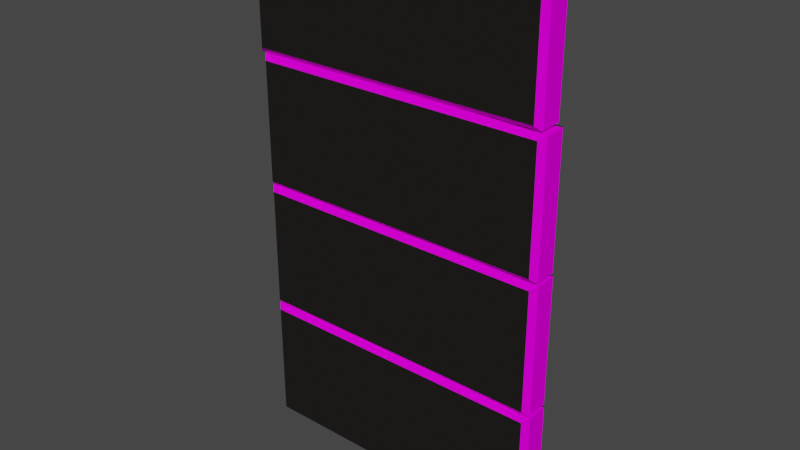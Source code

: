 # Source: Puerta.blend  (saved by Blender 3.4.6; exported with 4.5.12 LTS)
import bpy
from mathutils import Matrix  # noqa: F401  (used for matrix-valued properties, if any)

bpy.ops.wm.read_factory_settings(use_empty=True)
scene = bpy.context.scene
scene.name = 'Scene'

# ---- collections
col_collection = bpy.data.collections.new('Collection'); scene.collection.children.link(col_collection)

# ---- materials (node trees are filled in below, after node groups)
mat_material_001 = bpy.data.materials.new('Material.001')
mat_material_001.use_transparent_shadow = False
mat_material_002 = bpy.data.materials.new('Material.002')
mat_material_002.use_transparent_shadow = False

# ---- material node trees
mat_material_001.use_nodes = True; mat_material_001.node_tree.nodes.clear()
_N = mat_material_001.node_tree.nodes; _L = mat_material_001.node_tree.links
n0 = _N.new('ShaderNodeBsdfPrincipled'); n0.name = 'Principled BSDF'; n0.location = (10, 300)
n0.distribution = 'GGX'
n0.subsurface_method = 'RANDOM_WALK_SKIN'
n0.inputs[0].default_value = (0.01702, 0.01437, 0.01425, 1.0)
n0.inputs[2].default_value = 1.0
n0.inputs[3].default_value = 1.45
n0.inputs[13].default_value = 0.0
n0.inputs[27].default_value = (0.0, 0.0, 0.0, 1.0)
n0.inputs[28].default_value = 1.0
n1 = _N.new('ShaderNodeOutputMaterial'); n1.name = 'Material Output'; n1.location = (300, 300)
_L.new(n0.outputs[0], n1.inputs[0])
n1.is_active_output = True
mat_material_002.use_nodes = True; mat_material_002.node_tree.nodes.clear()
_N = mat_material_002.node_tree.nodes; _L = mat_material_002.node_tree.links
n0 = _N.new('ShaderNodeBsdfPrincipled'); n0.name = 'Principled BSDF'; n0.location = (10, 300)
n0.distribution = 'GGX'
n0.subsurface_method = 'RANDOM_WALK_SKIN'
n0.inputs[0].default_value = (1.0, 0.0, 0.9546, 1.0)
n0.inputs[2].default_value = 1.0
n0.inputs[3].default_value = 1.45
n0.inputs[13].default_value = 0.0
n0.inputs[27].default_value = (0.0, 0.0, 0.0, 1.0)
n0.inputs[28].default_value = 1.0
n1 = _N.new('ShaderNodeOutputMaterial'); n1.name = 'Material Output'; n1.location = (300, 300)
_L.new(n0.outputs[0], n1.inputs[0])
n1.is_active_output = True

# ---- world
world_world = bpy.data.worlds.new('World'); scene.world = world_world
world_world.use_nodes = True; world_world.node_tree.nodes.clear()
_N = world_world.node_tree.nodes; _L = world_world.node_tree.links
n0 = _N.new('ShaderNodeOutputWorld'); n0.name = 'World Output'; n0.location = (300, 300)
n1 = _N.new('ShaderNodeBackground'); n1.name = 'Background'; n1.location = (10, 300)
n1.inputs[0].default_value = (0.05088, 0.05088, 0.05088, 1.0)
_L.new(n1.outputs[0], n0.inputs[0])
n0.is_active_output = True
world_world.color = (0.05088, 0.05088, 0.05088)
world_world.use_sun_shadow = False
world_world.sun_shadow_jitter_overblur = 0.0

# ---- meshes
me_plane = bpy.data.meshes.new('Plane')
me_plane.from_pydata([(-0.9007, 2.885, 0.7088), (-0.9007, -3.809, 0.7088), (1.876, -3.809, 0.7088), (1.876, 2.885, 0.7088), (-0.8794, -3.787, -8.752e-08), (1.855, -3.787, -8.752e-08), (-0.8794, 2.864, 0.0), (1.855, 2.864, 0.0), (-0.9649, 2.985, 0.6095), (-1.0, 2.95, 0.6095), (-0.9797, 2.964, 0.6297), (-1.0, -1.871, 0.6095), (-0.9649, -3.908, 0.6095), (-0.9797, -3.888, 0.6297), (1.94, -3.908, 0.6095), (1.975, -1.871, 0.6095), (1.955, -3.888, 0.6297), (1.975, 2.95, 0.6095), (1.94, 2.985, 0.6095), (1.955, 2.964, 0.6297), (-0.9649, -3.908, 0.1206), (-1.0, -1.871, 0.1206), (-0.9797, -3.888, 0.1004), (1.975, -1.871, 0.1206), (1.94, -3.908, 0.1206), (1.955, -3.888, 0.1004), (-1.0, 2.95, 0.1206), (-0.9649, 2.985, 0.1206), (-0.9797, 2.964, 0.1004), (1.94, 2.985, 0.1206), (1.975, 2.95, 0.1206), (1.955, 2.964, 0.1004)], [], [(16, 15, 17, 19, 3, 2), (26, 21, 11, 9), (1, 2, 3, 0), (4, 5, 25, 24, 20, 22), (29, 27, 8, 18), (20, 24, 14, 12), (23, 30, 17, 15), (10, 9, 11, 13, 1, 0), (4, 6, 7, 5), (5, 7, 31, 30, 23, 25), (6, 4, 22, 21, 26, 28), (7, 6, 28, 27, 29, 31), (13, 12, 14, 16, 2, 1), (8, 9, 10), (11, 12, 13), (14, 15, 16), (17, 18, 19), (20, 21, 22), (23, 24, 25), (26, 27, 28), (29, 30, 31), (8, 27, 26, 9), (20, 12, 11, 21), (23, 15, 14, 24), (29, 18, 17, 30), (19, 18, 8, 10, 0, 3)])
me_plane.polygons.foreach_set('material_index', [1, 1, 0, 1, 1, 1, 1, 1, 0, 1, 1, 1, 1, 0, 0, 0, 0, 0, 0, 0, 0, 0, 1, 1, 0, 1])
_uv = me_plane.uv_layers.new(name='UVMap')
_uv.uv.foreach_set('vector', [0.9932, 0.004145, 1.0, 0.00718, 1.0, 0.9928, 0.9932, 0.9959, 0.9666, 0.9797, 0.9666, 0.02031, 0.0, 0.9928, 0.0, 0.00718, 0.0, 0.00718, 0.0, 0.9928, 0.03338, 0.02031, 0.9666, 0.02031, 0.9666, 0.9797, 0.03338, 0.9797, 0.04054, 0.02467, 0.9595, 0.02467, 0.9932, 0.004145, 0.9882, 0.0, 0.0118, 0.0, 0.006814, 0.004145, 0.9882, 1.0, 0.0118, 1.0, 0.0118, 1.0, 0.9882, 1.0, 0.0118, 0.0, 0.9882, 0.0, 0.9882, 0.0, 0.0118, 0.0, 1.0, 0.00718, 1.0, 0.9928, 1.0, 0.9928, 1.0, 0.00718, 0.006814, 0.9959, 0.0, 0.9928, 0.0, 0.00718, 0.006814, 0.004145, 0.03338, 0.02031, 0.03338, 0.9797, 0.04054, 0.02467, 0.04054, 0.9753, 0.9595, 0.9753, 0.9595, 0.02467, 0.9595, 0.02467, 0.9595, 0.9753, 0.9932, 0.9959, 1.0, 0.9928, 1.0, 0.00718, 0.9932, 0.004145, 0.04054, 0.9753, 0.04054, 0.02467, 0.006814, 0.004145, 0.0, 0.00718, 0.0, 0.9928, 0.006814, 0.9959, 0.9595, 0.9753, 0.04054, 0.9753, 0.006814, 0.9959, 0.0118, 1.0, 0.9882, 1.0, 0.9932, 0.9959, 0.006814, 0.004145, 0.0118, 0.0, 0.9882, 0.0, 0.9932, 0.004145, 0.9666, 0.02031, 0.03338, 0.02031, 0.0118, 1.0, 0.0, 1.0, 0.006814, 0.9959, 0.0, 0.00718, 0.0, 0.0, 0.006814, 0.004145, 0.9882, 0.0, 1.0, 0.0, 0.9932, 0.004145, 1.0, 0.9928, 1.0, 1.0, 0.9932, 0.9959, 0.0118, 0.0, 0.0, 0.0, 0.006814, 0.004145, 1.0, 0.00718, 1.0, 0.0, 0.9932, 0.004145, 0.0, 0.9928, 0.0, 1.0, 0.006814, 0.9959, 0.9882, 1.0, 1.0, 1.0, 0.9932, 0.9959, 0.0118, 1.0, 0.0118, 1.0, 0.0, 0.9928, 0.0, 0.9928, 0.0118, 0.0, 0.0118, 0.0, 0.0, 0.00718, 0.0, 0.00718, 1.0, 0.00718, 1.0, 0.00718, 0.9882, 0.0, 0.9882, 0.0, 0.9882, 1.0, 0.9882, 1.0, 1.0, 0.9928, 1.0, 0.9928, 0.9932, 0.9959, 0.9882, 1.0, 0.0118, 1.0, 0.006814, 0.9959, 0.03338, 0.9797, 0.9666, 0.9797])
me_plane.materials.append(mat_material_001)
me_plane.materials.append(mat_material_002)
me_plane.update()
me_plane_001 = bpy.data.meshes.new('Plane.001')
me_plane_001.from_pydata([(-0.9007, 2.885, 0.7088), (-0.9007, -3.809, 0.7088), (1.876, -3.809, 0.7088), (1.876, 2.885, 0.7088), (-0.8794, -3.787, -8.752e-08), (1.855, -3.787, -8.752e-08), (-0.8794, 2.864, 0.0), (1.855, 2.864, 0.0), (-0.9649, 2.985, 0.6095), (-1.0, 2.95, 0.6095), (-0.9797, 2.964, 0.6297), (-1.0, -1.871, 0.6095), (-0.9649, -3.908, 0.6095), (-0.9797, -3.888, 0.6297), (1.94, -3.908, 0.6095), (1.975, -1.871, 0.6095), (1.955, -3.888, 0.6297), (1.975, 2.95, 0.6095), (1.94, 2.985, 0.6095), (1.955, 2.964, 0.6297), (-0.9649, -3.908, 0.1206), (-1.0, -1.871, 0.1206), (-0.9797, -3.888, 0.1004), (1.975, -1.871, 0.1206), (1.94, -3.908, 0.1206), (1.955, -3.888, 0.1004), (-1.0, 2.95, 0.1206), (-0.9649, 2.985, 0.1206), (-0.9797, 2.964, 0.1004), (1.94, 2.985, 0.1206), (1.975, 2.95, 0.1206), (1.955, 2.964, 0.1004)], [], [(16, 15, 17, 19, 3, 2), (26, 21, 11, 9), (1, 2, 3, 0), (4, 5, 25, 24, 20, 22), (29, 27, 8, 18), (20, 24, 14, 12), (23, 30, 17, 15), (10, 9, 11, 13, 1, 0), (4, 6, 7, 5), (5, 7, 31, 30, 23, 25), (6, 4, 22, 21, 26, 28), (7, 6, 28, 27, 29, 31), (13, 12, 14, 16, 2, 1), (8, 9, 10), (11, 12, 13), (14, 15, 16), (17, 18, 19), (20, 21, 22), (23, 24, 25), (26, 27, 28), (29, 30, 31), (8, 27, 26, 9), (20, 12, 11, 21), (23, 15, 14, 24), (29, 18, 17, 30), (19, 18, 8, 10, 0, 3)])
me_plane_001.polygons.foreach_set('material_index', [1, 1, 0, 1, 1, 1, 1, 1, 0, 1, 1, 1, 1, 0, 0, 0, 0, 0, 0, 0, 0, 0, 1, 1, 0, 1])
_uv = me_plane_001.uv_layers.new(name='UVMap')
_uv.uv.foreach_set('vector', [0.9932, 0.004145, 1.0, 0.00718, 1.0, 0.9928, 0.9932, 0.9959, 0.9666, 0.9797, 0.9666, 0.02031, 0.0, 0.9928, 0.0, 0.00718, 0.0, 0.00718, 0.0, 0.9928, 0.03338, 0.02031, 0.9666, 0.02031, 0.9666, 0.9797, 0.03338, 0.9797, 0.04054, 0.02467, 0.9595, 0.02467, 0.9932, 0.004145, 0.9882, 0.0, 0.0118, 0.0, 0.006814, 0.004145, 0.9882, 1.0, 0.0118, 1.0, 0.0118, 1.0, 0.9882, 1.0, 0.0118, 0.0, 0.9882, 0.0, 0.9882, 0.0, 0.0118, 0.0, 1.0, 0.00718, 1.0, 0.9928, 1.0, 0.9928, 1.0, 0.00718, 0.006814, 0.9959, 0.0, 0.9928, 0.0, 0.00718, 0.006814, 0.004145, 0.03338, 0.02031, 0.03338, 0.9797, 0.04054, 0.02467, 0.04054, 0.9753, 0.9595, 0.9753, 0.9595, 0.02467, 0.9595, 0.02467, 0.9595, 0.9753, 0.9932, 0.9959, 1.0, 0.9928, 1.0, 0.00718, 0.9932, 0.004145, 0.04054, 0.9753, 0.04054, 0.02467, 0.006814, 0.004145, 0.0, 0.00718, 0.0, 0.9928, 0.006814, 0.9959, 0.9595, 0.9753, 0.04054, 0.9753, 0.006814, 0.9959, 0.0118, 1.0, 0.9882, 1.0, 0.9932, 0.9959, 0.006814, 0.004145, 0.0118, 0.0, 0.9882, 0.0, 0.9932, 0.004145, 0.9666, 0.02031, 0.03338, 0.02031, 0.0118, 1.0, 0.0, 1.0, 0.006814, 0.9959, 0.0, 0.00718, 0.0, 0.0, 0.006814, 0.004145, 0.9882, 0.0, 1.0, 0.0, 0.9932, 0.004145, 1.0, 0.9928, 1.0, 1.0, 0.9932, 0.9959, 0.0118, 0.0, 0.0, 0.0, 0.006814, 0.004145, 1.0, 0.00718, 1.0, 0.0, 0.9932, 0.004145, 0.0, 0.9928, 0.0, 1.0, 0.006814, 0.9959, 0.9882, 1.0, 1.0, 1.0, 0.9932, 0.9959, 0.0118, 1.0, 0.0118, 1.0, 0.0, 0.9928, 0.0, 0.9928, 0.0118, 0.0, 0.0118, 0.0, 0.0, 0.00718, 0.0, 0.00718, 1.0, 0.00718, 1.0, 0.00718, 0.9882, 0.0, 0.9882, 0.0, 0.9882, 1.0, 0.9882, 1.0, 1.0, 0.9928, 1.0, 0.9928, 0.9932, 0.9959, 0.9882, 1.0, 0.0118, 1.0, 0.006814, 0.9959, 0.03338, 0.9797, 0.9666, 0.9797])
me_plane_001.materials.append(mat_material_001)
me_plane_001.materials.append(mat_material_002)
me_plane_001.update()
me_plane_002 = bpy.data.meshes.new('Plane.002')
me_plane_002.from_pydata([(-0.9007, 2.885, 0.7088), (-0.9007, -3.809, 0.7088), (1.876, -3.809, 0.7088), (1.876, 2.885, 0.7088), (-0.8794, -3.787, -8.752e-08), (1.855, -3.787, -8.752e-08), (-0.8794, 2.864, 0.0), (1.855, 2.864, 0.0), (-0.9649, 2.985, 0.6095), (-1.0, 2.95, 0.6095), (-0.9797, 2.964, 0.6297), (-1.0, -1.871, 0.6095), (-0.9649, -3.908, 0.6095), (-0.9797, -3.888, 0.6297), (1.94, -3.908, 0.6095), (1.975, -1.871, 0.6095), (1.955, -3.888, 0.6297), (1.975, 2.95, 0.6095), (1.94, 2.985, 0.6095), (1.955, 2.964, 0.6297), (-0.9649, -3.908, 0.1206), (-1.0, -1.871, 0.1206), (-0.9797, -3.888, 0.1004), (1.975, -1.871, 0.1206), (1.94, -3.908, 0.1206), (1.955, -3.888, 0.1004), (-1.0, 2.95, 0.1206), (-0.9649, 2.985, 0.1206), (-0.9797, 2.964, 0.1004), (1.94, 2.985, 0.1206), (1.975, 2.95, 0.1206), (1.955, 2.964, 0.1004)], [], [(16, 15, 17, 19, 3, 2), (26, 21, 11, 9), (1, 2, 3, 0), (4, 5, 25, 24, 20, 22), (29, 27, 8, 18), (20, 24, 14, 12), (23, 30, 17, 15), (10, 9, 11, 13, 1, 0), (4, 6, 7, 5), (5, 7, 31, 30, 23, 25), (6, 4, 22, 21, 26, 28), (7, 6, 28, 27, 29, 31), (13, 12, 14, 16, 2, 1), (8, 9, 10), (11, 12, 13), (14, 15, 16), (17, 18, 19), (20, 21, 22), (23, 24, 25), (26, 27, 28), (29, 30, 31), (8, 27, 26, 9), (20, 12, 11, 21), (23, 15, 14, 24), (29, 18, 17, 30), (19, 18, 8, 10, 0, 3)])
me_plane_002.polygons.foreach_set('material_index', [1, 1, 0, 1, 1, 1, 1, 1, 0, 1, 1, 1, 1, 0, 0, 0, 0, 0, 0, 0, 0, 0, 1, 1, 0, 1])
_uv = me_plane_002.uv_layers.new(name='UVMap')
_uv.uv.foreach_set('vector', [0.9932, 0.004145, 1.0, 0.00718, 1.0, 0.9928, 0.9932, 0.9959, 0.9666, 0.9797, 0.9666, 0.02031, 0.0, 0.9928, 0.0, 0.00718, 0.0, 0.00718, 0.0, 0.9928, 0.03338, 0.02031, 0.9666, 0.02031, 0.9666, 0.9797, 0.03338, 0.9797, 0.04054, 0.02467, 0.9595, 0.02467, 0.9932, 0.004145, 0.9882, 0.0, 0.0118, 0.0, 0.006814, 0.004145, 0.9882, 1.0, 0.0118, 1.0, 0.0118, 1.0, 0.9882, 1.0, 0.0118, 0.0, 0.9882, 0.0, 0.9882, 0.0, 0.0118, 0.0, 1.0, 0.00718, 1.0, 0.9928, 1.0, 0.9928, 1.0, 0.00718, 0.006814, 0.9959, 0.0, 0.9928, 0.0, 0.00718, 0.006814, 0.004145, 0.03338, 0.02031, 0.03338, 0.9797, 0.04054, 0.02467, 0.04054, 0.9753, 0.9595, 0.9753, 0.9595, 0.02467, 0.9595, 0.02467, 0.9595, 0.9753, 0.9932, 0.9959, 1.0, 0.9928, 1.0, 0.00718, 0.9932, 0.004145, 0.04054, 0.9753, 0.04054, 0.02467, 0.006814, 0.004145, 0.0, 0.00718, 0.0, 0.9928, 0.006814, 0.9959, 0.9595, 0.9753, 0.04054, 0.9753, 0.006814, 0.9959, 0.0118, 1.0, 0.9882, 1.0, 0.9932, 0.9959, 0.006814, 0.004145, 0.0118, 0.0, 0.9882, 0.0, 0.9932, 0.004145, 0.9666, 0.02031, 0.03338, 0.02031, 0.0118, 1.0, 0.0, 1.0, 0.006814, 0.9959, 0.0, 0.00718, 0.0, 0.0, 0.006814, 0.004145, 0.9882, 0.0, 1.0, 0.0, 0.9932, 0.004145, 1.0, 0.9928, 1.0, 1.0, 0.9932, 0.9959, 0.0118, 0.0, 0.0, 0.0, 0.006814, 0.004145, 1.0, 0.00718, 1.0, 0.0, 0.9932, 0.004145, 0.0, 0.9928, 0.0, 1.0, 0.006814, 0.9959, 0.9882, 1.0, 1.0, 1.0, 0.9932, 0.9959, 0.0118, 1.0, 0.0118, 1.0, 0.0, 0.9928, 0.0, 0.9928, 0.0118, 0.0, 0.0118, 0.0, 0.0, 0.00718, 0.0, 0.00718, 1.0, 0.00718, 1.0, 0.00718, 0.9882, 0.0, 0.9882, 0.0, 0.9882, 1.0, 0.9882, 1.0, 1.0, 0.9928, 1.0, 0.9928, 0.9932, 0.9959, 0.9882, 1.0, 0.0118, 1.0, 0.006814, 0.9959, 0.03338, 0.9797, 0.9666, 0.9797])
me_plane_002.materials.append(mat_material_001)
me_plane_002.materials.append(mat_material_002)
me_plane_002.update()
me_plane_003 = bpy.data.meshes.new('Plane.003')
me_plane_003.from_pydata([(-0.9007, 2.885, 0.7088), (-0.9007, -3.809, 0.7088), (1.876, -3.809, 0.7088), (1.876, 2.885, 0.7088), (-0.8794, -3.787, -8.752e-08), (1.855, -3.787, -8.752e-08), (-0.8794, 2.864, 0.0), (1.855, 2.864, 0.0), (-0.9649, 2.985, 0.6095), (-1.0, 2.95, 0.6095), (-0.9797, 2.964, 0.6297), (-1.0, -1.871, 0.6095), (-0.9649, -3.908, 0.6095), (-0.9797, -3.888, 0.6297), (1.94, -3.908, 0.6095), (1.975, -1.871, 0.6095), (1.955, -3.888, 0.6297), (1.975, 2.95, 0.6095), (1.94, 2.985, 0.6095), (1.955, 2.964, 0.6297), (-0.9649, -3.908, 0.1206), (-1.0, -1.871, 0.1206), (-0.9797, -3.888, 0.1004), (1.975, -1.871, 0.1206), (1.94, -3.908, 0.1206), (1.955, -3.888, 0.1004), (-1.0, 2.95, 0.1206), (-0.9649, 2.985, 0.1206), (-0.9797, 2.964, 0.1004), (1.94, 2.985, 0.1206), (1.975, 2.95, 0.1206), (1.955, 2.964, 0.1004)], [], [(16, 15, 17, 19, 3, 2), (26, 21, 11, 9), (1, 2, 3, 0), (4, 5, 25, 24, 20, 22), (29, 27, 8, 18), (20, 24, 14, 12), (23, 30, 17, 15), (10, 9, 11, 13, 1, 0), (4, 6, 7, 5), (5, 7, 31, 30, 23, 25), (6, 4, 22, 21, 26, 28), (7, 6, 28, 27, 29, 31), (13, 12, 14, 16, 2, 1), (8, 9, 10), (11, 12, 13), (14, 15, 16), (17, 18, 19), (20, 21, 22), (23, 24, 25), (26, 27, 28), (29, 30, 31), (8, 27, 26, 9), (20, 12, 11, 21), (23, 15, 14, 24), (29, 18, 17, 30), (19, 18, 8, 10, 0, 3)])
me_plane_003.polygons.foreach_set('material_index', [1, 1, 0, 1, 1, 1, 1, 1, 0, 1, 1, 1, 1, 0, 0, 0, 0, 0, 0, 0, 0, 0, 1, 1, 0, 1])
_uv = me_plane_003.uv_layers.new(name='UVMap')
_uv.uv.foreach_set('vector', [0.9932, 0.004145, 1.0, 0.00718, 1.0, 0.9928, 0.9932, 0.9959, 0.9666, 0.9797, 0.9666, 0.02031, 0.0, 0.9928, 0.0, 0.00718, 0.0, 0.00718, 0.0, 0.9928, 0.03338, 0.02031, 0.9666, 0.02031, 0.9666, 0.9797, 0.03338, 0.9797, 0.04054, 0.02467, 0.9595, 0.02467, 0.9932, 0.004145, 0.9882, 0.0, 0.0118, 0.0, 0.006814, 0.004145, 0.9882, 1.0, 0.0118, 1.0, 0.0118, 1.0, 0.9882, 1.0, 0.0118, 0.0, 0.9882, 0.0, 0.9882, 0.0, 0.0118, 0.0, 1.0, 0.00718, 1.0, 0.9928, 1.0, 0.9928, 1.0, 0.00718, 0.006814, 0.9959, 0.0, 0.9928, 0.0, 0.00718, 0.006814, 0.004145, 0.03338, 0.02031, 0.03338, 0.9797, 0.04054, 0.02467, 0.04054, 0.9753, 0.9595, 0.9753, 0.9595, 0.02467, 0.9595, 0.02467, 0.9595, 0.9753, 0.9932, 0.9959, 1.0, 0.9928, 1.0, 0.00718, 0.9932, 0.004145, 0.04054, 0.9753, 0.04054, 0.02467, 0.006814, 0.004145, 0.0, 0.00718, 0.0, 0.9928, 0.006814, 0.9959, 0.9595, 0.9753, 0.04054, 0.9753, 0.006814, 0.9959, 0.0118, 1.0, 0.9882, 1.0, 0.9932, 0.9959, 0.006814, 0.004145, 0.0118, 0.0, 0.9882, 0.0, 0.9932, 0.004145, 0.9666, 0.02031, 0.03338, 0.02031, 0.0118, 1.0, 0.0, 1.0, 0.006814, 0.9959, 0.0, 0.00718, 0.0, 0.0, 0.006814, 0.004145, 0.9882, 0.0, 1.0, 0.0, 0.9932, 0.004145, 1.0, 0.9928, 1.0, 1.0, 0.9932, 0.9959, 0.0118, 0.0, 0.0, 0.0, 0.006814, 0.004145, 1.0, 0.00718, 1.0, 0.0, 0.9932, 0.004145, 0.0, 0.9928, 0.0, 1.0, 0.006814, 0.9959, 0.9882, 1.0, 1.0, 1.0, 0.9932, 0.9959, 0.0118, 1.0, 0.0118, 1.0, 0.0, 0.9928, 0.0, 0.9928, 0.0118, 0.0, 0.0118, 0.0, 0.0, 0.00718, 0.0, 0.00718, 1.0, 0.00718, 1.0, 0.00718, 0.9882, 0.0, 0.9882, 0.0, 0.9882, 1.0, 0.9882, 1.0, 1.0, 0.9928, 1.0, 0.9928, 0.9932, 0.9959, 0.9882, 1.0, 0.0118, 1.0, 0.006814, 0.9959, 0.03338, 0.9797, 0.9666, 0.9797])
me_plane_003.materials.append(mat_material_001)
me_plane_003.materials.append(mat_material_002)
me_plane_003.update()

# ---- objects
ob_plane = bpy.data.objects.new('Plane', me_plane)
ob_plane_001 = bpy.data.objects.new('Plane.001', me_plane_001)
ob_plane_002 = bpy.data.objects.new('Plane.002', me_plane_002)
ob_plane_003 = bpy.data.objects.new('Plane.003', me_plane_003)

# ---- transforms, parenting, visibility, modifiers, constraints
ob_plane.location = (0.9786, 0.0, 9.42)
ob_plane.rotation_euler = (-1.571, 1.571, 0.0)
ob_plane_001.location = (1.067, 0.0, 6.434)
ob_plane_001.rotation_euler = (-1.571, 1.571, 0.0)
ob_plane_002.location = (1.084, 0.0, 3.459)
ob_plane_002.rotation_euler = (-1.571, 1.571, 0.0)
ob_plane_003.location = (1.09, 0.0, 0.4737)
ob_plane_003.rotation_euler = (-1.571, 1.571, 0.0)

# ---- collection membership
col_collection.objects.link(ob_plane)
col_collection.objects.link(ob_plane_001)
col_collection.objects.link(ob_plane_002)
col_collection.objects.link(ob_plane_003)

# ---- scene / render settings (as saved in the file)
scene.frame_start = 1; scene.frame_end = 160; scene.frame_set(4)
scene.render.engine = 'BLENDER_EEVEE_NEXT'
scene.cycles.sampling_pattern = 'TABULATED_SOBOL'
scene.cycles.use_light_tree = False
scene.view_settings.view_transform = 'Filmic'
bpy.context.view_layer.update()

# ---- added for rendering (the .blend has no active camera and no usable light): camera, sun
cam_auto = bpy.data.cameras.new('AutoCamera')
cam_auto.lens = 50.0
cam_auto.sensor_width = 36.0
cam_auto.clip_end = 1000.0
ob_auto_camera = bpy.data.objects.new('AutoCamera', cam_auto)
scene.collection.objects.link(ob_auto_camera)
ob_auto_camera.location = (14.3055, -15.0173, 14.707)
ob_auto_camera.rotation_euler = (1.09748, -7.21219e-08, 0.694738)
scene.camera = ob_auto_camera
light_auto_sun = bpy.data.lights.new('AutoSun', 'SUN')
light_auto_sun.energy = 3.0
light_auto_sun.angle = 0.0523599
ob_auto_sun = bpy.data.objects.new('AutoSun', light_auto_sun)
scene.collection.objects.link(ob_auto_sun)
ob_auto_sun.rotation_euler = (0.872665, 0.174533, 0.523599)
bpy.context.view_layer.update()
